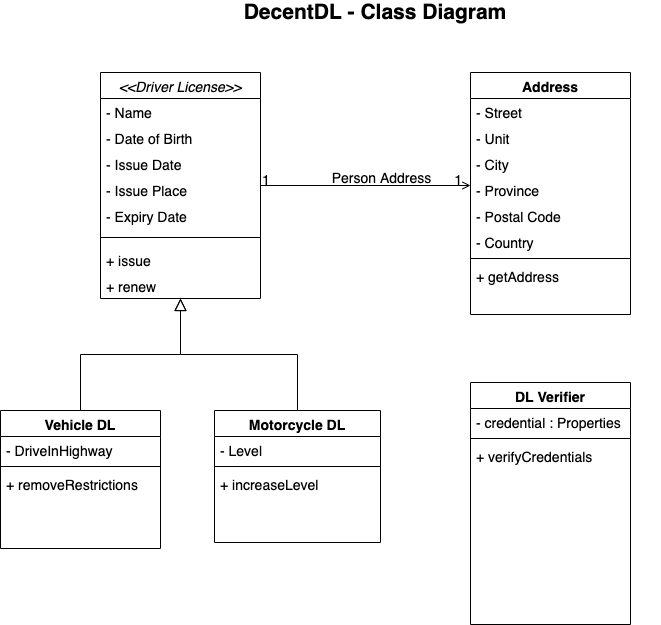

The diagram above was exported from draw.io. Its source (the exported page's mxGraphModel, read from the mxfile embedded in the PNG):
<mxGraphModel dx="1298" dy="768" grid="1" gridSize="10" guides="1" tooltips="1" connect="1" arrows="1" fold="1" page="1" pageScale="1" pageWidth="827" pageHeight="1169" math="0" shadow="0">
  <root>
    <mxCell id="WIyWlLk6GJQsqaUBKTNV-0" />
    <mxCell id="WIyWlLk6GJQsqaUBKTNV-1" parent="WIyWlLk6GJQsqaUBKTNV-0" />
    <mxCell id="zkfFHV4jXpPFQw0GAbJ--0" value="&lt;&lt;Driver License&gt;&gt;" style="swimlane;fontStyle=2;align=center;verticalAlign=top;childLayout=stackLayout;horizontal=1;startSize=26;horizontalStack=0;resizeParent=1;resizeLast=0;collapsible=1;marginBottom=0;rounded=0;shadow=0;strokeWidth=1;fontSize=14;" parent="WIyWlLk6GJQsqaUBKTNV-1" vertex="1">
      <mxGeometry x="170" y="180" width="160" height="226" as="geometry">
        <mxRectangle x="230" y="140" width="160" height="26" as="alternateBounds" />
      </mxGeometry>
    </mxCell>
    <mxCell id="zkfFHV4jXpPFQw0GAbJ--1" value="- Name" style="text;align=left;verticalAlign=top;spacingLeft=4;spacingRight=4;overflow=hidden;rotatable=0;points=[[0,0.5],[1,0.5]];portConstraint=eastwest;fontSize=14;" parent="zkfFHV4jXpPFQw0GAbJ--0" vertex="1">
      <mxGeometry y="26" width="160" height="26" as="geometry" />
    </mxCell>
    <mxCell id="zkfFHV4jXpPFQw0GAbJ--3" value="- Date of Birth&#10;" style="text;align=left;verticalAlign=top;spacingLeft=4;spacingRight=4;overflow=hidden;rotatable=0;points=[[0,0.5],[1,0.5]];portConstraint=eastwest;rounded=0;shadow=0;html=0;fontSize=14;" parent="zkfFHV4jXpPFQw0GAbJ--0" vertex="1">
      <mxGeometry y="52" width="160" height="26" as="geometry" />
    </mxCell>
    <mxCell id="Bwz6SLkW_nK_miOXBhBW-0" value="- Issue Date&#10;" style="text;align=left;verticalAlign=top;spacingLeft=4;spacingRight=4;overflow=hidden;rotatable=0;points=[[0,0.5],[1,0.5]];portConstraint=eastwest;rounded=0;shadow=0;html=0;fontSize=14;" vertex="1" parent="zkfFHV4jXpPFQw0GAbJ--0">
      <mxGeometry y="78" width="160" height="26" as="geometry" />
    </mxCell>
    <mxCell id="Bwz6SLkW_nK_miOXBhBW-1" value="- Issue Place&#10;" style="text;align=left;verticalAlign=top;spacingLeft=4;spacingRight=4;overflow=hidden;rotatable=0;points=[[0,0.5],[1,0.5]];portConstraint=eastwest;rounded=0;shadow=0;html=0;fontSize=14;" vertex="1" parent="zkfFHV4jXpPFQw0GAbJ--0">
      <mxGeometry y="104" width="160" height="26" as="geometry" />
    </mxCell>
    <mxCell id="Bwz6SLkW_nK_miOXBhBW-2" value="- Expiry Date" style="text;align=left;verticalAlign=top;spacingLeft=4;spacingRight=4;overflow=hidden;rotatable=0;points=[[0,0.5],[1,0.5]];portConstraint=eastwest;rounded=0;shadow=0;html=0;fontSize=14;" vertex="1" parent="zkfFHV4jXpPFQw0GAbJ--0">
      <mxGeometry y="130" width="160" height="26" as="geometry" />
    </mxCell>
    <mxCell id="zkfFHV4jXpPFQw0GAbJ--4" value="" style="line;html=1;strokeWidth=1;align=left;verticalAlign=middle;spacingTop=-1;spacingLeft=3;spacingRight=3;rotatable=0;labelPosition=right;points=[];portConstraint=eastwest;fontSize=14;" parent="zkfFHV4jXpPFQw0GAbJ--0" vertex="1">
      <mxGeometry y="156" width="160" height="18" as="geometry" />
    </mxCell>
    <mxCell id="zkfFHV4jXpPFQw0GAbJ--5" value="+ issue" style="text;align=left;verticalAlign=top;spacingLeft=4;spacingRight=4;overflow=hidden;rotatable=0;points=[[0,0.5],[1,0.5]];portConstraint=eastwest;fontSize=14;" parent="zkfFHV4jXpPFQw0GAbJ--0" vertex="1">
      <mxGeometry y="174" width="160" height="26" as="geometry" />
    </mxCell>
    <mxCell id="Bwz6SLkW_nK_miOXBhBW-4" value="+ renew" style="text;align=left;verticalAlign=top;spacingLeft=4;spacingRight=4;overflow=hidden;rotatable=0;points=[[0,0.5],[1,0.5]];portConstraint=eastwest;fontSize=14;" vertex="1" parent="zkfFHV4jXpPFQw0GAbJ--0">
      <mxGeometry y="200" width="160" height="26" as="geometry" />
    </mxCell>
    <mxCell id="zkfFHV4jXpPFQw0GAbJ--6" value="Vehicle DL" style="swimlane;fontStyle=1;align=center;verticalAlign=top;childLayout=stackLayout;horizontal=1;startSize=26;horizontalStack=0;resizeParent=1;resizeLast=0;collapsible=1;marginBottom=0;rounded=0;shadow=0;strokeWidth=1;fontSize=14;" parent="WIyWlLk6GJQsqaUBKTNV-1" vertex="1">
      <mxGeometry x="70" y="518" width="160" height="138" as="geometry">
        <mxRectangle x="130" y="380" width="160" height="26" as="alternateBounds" />
      </mxGeometry>
    </mxCell>
    <mxCell id="zkfFHV4jXpPFQw0GAbJ--7" value="- DriveInHighway" style="text;align=left;verticalAlign=top;spacingLeft=4;spacingRight=4;overflow=hidden;rotatable=0;points=[[0,0.5],[1,0.5]];portConstraint=eastwest;fontSize=14;" parent="zkfFHV4jXpPFQw0GAbJ--6" vertex="1">
      <mxGeometry y="26" width="160" height="26" as="geometry" />
    </mxCell>
    <mxCell id="zkfFHV4jXpPFQw0GAbJ--9" value="" style="line;html=1;strokeWidth=1;align=left;verticalAlign=middle;spacingTop=-1;spacingLeft=3;spacingRight=3;rotatable=0;labelPosition=right;points=[];portConstraint=eastwest;fontSize=14;" parent="zkfFHV4jXpPFQw0GAbJ--6" vertex="1">
      <mxGeometry y="52" width="160" height="8" as="geometry" />
    </mxCell>
    <mxCell id="zkfFHV4jXpPFQw0GAbJ--11" value="+ removeRestrictions" style="text;align=left;verticalAlign=top;spacingLeft=4;spacingRight=4;overflow=hidden;rotatable=0;points=[[0,0.5],[1,0.5]];portConstraint=eastwest;fontSize=14;" parent="zkfFHV4jXpPFQw0GAbJ--6" vertex="1">
      <mxGeometry y="60" width="160" height="26" as="geometry" />
    </mxCell>
    <mxCell id="zkfFHV4jXpPFQw0GAbJ--12" value="" style="endArrow=block;endSize=10;endFill=0;shadow=0;strokeWidth=1;rounded=0;edgeStyle=elbowEdgeStyle;elbow=vertical;fontSize=14;" parent="WIyWlLk6GJQsqaUBKTNV-1" source="zkfFHV4jXpPFQw0GAbJ--6" target="zkfFHV4jXpPFQw0GAbJ--0" edge="1">
      <mxGeometry width="160" relative="1" as="geometry">
        <mxPoint x="150" y="293" as="sourcePoint" />
        <mxPoint x="150" y="293" as="targetPoint" />
      </mxGeometry>
    </mxCell>
    <mxCell id="zkfFHV4jXpPFQw0GAbJ--13" value="Motorcycle DL" style="swimlane;fontStyle=1;align=center;verticalAlign=top;childLayout=stackLayout;horizontal=1;startSize=26;horizontalStack=0;resizeParent=1;resizeLast=0;collapsible=1;marginBottom=0;rounded=0;shadow=0;strokeWidth=1;fontSize=14;" parent="WIyWlLk6GJQsqaUBKTNV-1" vertex="1">
      <mxGeometry x="284" y="518" width="166" height="132" as="geometry">
        <mxRectangle x="340" y="380" width="170" height="26" as="alternateBounds" />
      </mxGeometry>
    </mxCell>
    <mxCell id="zkfFHV4jXpPFQw0GAbJ--14" value="- Level" style="text;align=left;verticalAlign=top;spacingLeft=4;spacingRight=4;overflow=hidden;rotatable=0;points=[[0,0.5],[1,0.5]];portConstraint=eastwest;fontSize=14;" parent="zkfFHV4jXpPFQw0GAbJ--13" vertex="1">
      <mxGeometry y="26" width="166" height="26" as="geometry" />
    </mxCell>
    <mxCell id="zkfFHV4jXpPFQw0GAbJ--15" value="" style="line;html=1;strokeWidth=1;align=left;verticalAlign=middle;spacingTop=-1;spacingLeft=3;spacingRight=3;rotatable=0;labelPosition=right;points=[];portConstraint=eastwest;fontSize=14;" parent="zkfFHV4jXpPFQw0GAbJ--13" vertex="1">
      <mxGeometry y="52" width="166" height="8" as="geometry" />
    </mxCell>
    <mxCell id="Bwz6SLkW_nK_miOXBhBW-5" value="+ increaseLevel" style="text;align=left;verticalAlign=top;spacingLeft=4;spacingRight=4;overflow=hidden;rotatable=0;points=[[0,0.5],[1,0.5]];portConstraint=eastwest;fontSize=14;" vertex="1" parent="zkfFHV4jXpPFQw0GAbJ--13">
      <mxGeometry y="60" width="166" height="26" as="geometry" />
    </mxCell>
    <mxCell id="zkfFHV4jXpPFQw0GAbJ--16" value="" style="endArrow=block;endSize=10;endFill=0;shadow=0;strokeWidth=1;rounded=0;edgeStyle=elbowEdgeStyle;elbow=vertical;fontSize=14;" parent="WIyWlLk6GJQsqaUBKTNV-1" source="zkfFHV4jXpPFQw0GAbJ--13" target="zkfFHV4jXpPFQw0GAbJ--0" edge="1">
      <mxGeometry width="160" relative="1" as="geometry">
        <mxPoint x="160" y="463" as="sourcePoint" />
        <mxPoint x="260" y="361" as="targetPoint" />
      </mxGeometry>
    </mxCell>
    <mxCell id="zkfFHV4jXpPFQw0GAbJ--17" value="Address" style="swimlane;fontStyle=1;align=center;verticalAlign=top;childLayout=stackLayout;horizontal=1;startSize=26;horizontalStack=0;resizeParent=1;resizeLast=0;collapsible=1;marginBottom=0;rounded=0;shadow=0;strokeWidth=1;fontSize=14;" parent="WIyWlLk6GJQsqaUBKTNV-1" vertex="1">
      <mxGeometry x="540" y="180" width="160" height="242" as="geometry">
        <mxRectangle x="550" y="140" width="160" height="26" as="alternateBounds" />
      </mxGeometry>
    </mxCell>
    <mxCell id="zkfFHV4jXpPFQw0GAbJ--18" value="- Street" style="text;align=left;verticalAlign=top;spacingLeft=4;spacingRight=4;overflow=hidden;rotatable=0;points=[[0,0.5],[1,0.5]];portConstraint=eastwest;fontSize=14;" parent="zkfFHV4jXpPFQw0GAbJ--17" vertex="1">
      <mxGeometry y="26" width="160" height="26" as="geometry" />
    </mxCell>
    <mxCell id="Bwz6SLkW_nK_miOXBhBW-3" value="- Unit" style="text;align=left;verticalAlign=top;spacingLeft=4;spacingRight=4;overflow=hidden;rotatable=0;points=[[0,0.5],[1,0.5]];portConstraint=eastwest;fontSize=14;" vertex="1" parent="zkfFHV4jXpPFQw0GAbJ--17">
      <mxGeometry y="52" width="160" height="26" as="geometry" />
    </mxCell>
    <mxCell id="zkfFHV4jXpPFQw0GAbJ--19" value="- City" style="text;align=left;verticalAlign=top;spacingLeft=4;spacingRight=4;overflow=hidden;rotatable=0;points=[[0,0.5],[1,0.5]];portConstraint=eastwest;rounded=0;shadow=0;html=0;fontSize=14;" parent="zkfFHV4jXpPFQw0GAbJ--17" vertex="1">
      <mxGeometry y="78" width="160" height="26" as="geometry" />
    </mxCell>
    <mxCell id="zkfFHV4jXpPFQw0GAbJ--20" value="- Province" style="text;align=left;verticalAlign=top;spacingLeft=4;spacingRight=4;overflow=hidden;rotatable=0;points=[[0,0.5],[1,0.5]];portConstraint=eastwest;rounded=0;shadow=0;html=0;fontSize=14;" parent="zkfFHV4jXpPFQw0GAbJ--17" vertex="1">
      <mxGeometry y="104" width="160" height="26" as="geometry" />
    </mxCell>
    <mxCell id="zkfFHV4jXpPFQw0GAbJ--21" value="- Postal Code" style="text;align=left;verticalAlign=top;spacingLeft=4;spacingRight=4;overflow=hidden;rotatable=0;points=[[0,0.5],[1,0.5]];portConstraint=eastwest;rounded=0;shadow=0;html=0;fontSize=14;" parent="zkfFHV4jXpPFQw0GAbJ--17" vertex="1">
      <mxGeometry y="130" width="160" height="26" as="geometry" />
    </mxCell>
    <mxCell id="zkfFHV4jXpPFQw0GAbJ--22" value="- Country" style="text;align=left;verticalAlign=top;spacingLeft=4;spacingRight=4;overflow=hidden;rotatable=0;points=[[0,0.5],[1,0.5]];portConstraint=eastwest;rounded=0;shadow=0;html=0;fontSize=14;" parent="zkfFHV4jXpPFQw0GAbJ--17" vertex="1">
      <mxGeometry y="156" width="160" height="26" as="geometry" />
    </mxCell>
    <mxCell id="zkfFHV4jXpPFQw0GAbJ--23" value="" style="line;html=1;strokeWidth=1;align=left;verticalAlign=middle;spacingTop=-1;spacingLeft=3;spacingRight=3;rotatable=0;labelPosition=right;points=[];portConstraint=eastwest;fontSize=14;" parent="zkfFHV4jXpPFQw0GAbJ--17" vertex="1">
      <mxGeometry y="182" width="160" height="8" as="geometry" />
    </mxCell>
    <mxCell id="zkfFHV4jXpPFQw0GAbJ--24" value="+ getAddress" style="text;align=left;verticalAlign=top;spacingLeft=4;spacingRight=4;overflow=hidden;rotatable=0;points=[[0,0.5],[1,0.5]];portConstraint=eastwest;fontSize=14;" parent="zkfFHV4jXpPFQw0GAbJ--17" vertex="1">
      <mxGeometry y="190" width="160" height="26" as="geometry" />
    </mxCell>
    <mxCell id="zkfFHV4jXpPFQw0GAbJ--26" value="" style="endArrow=open;shadow=0;strokeWidth=1;rounded=0;endFill=1;edgeStyle=elbowEdgeStyle;elbow=vertical;fontSize=14;" parent="WIyWlLk6GJQsqaUBKTNV-1" source="zkfFHV4jXpPFQw0GAbJ--0" target="zkfFHV4jXpPFQw0GAbJ--17" edge="1">
      <mxGeometry x="0.5" y="41" relative="1" as="geometry">
        <mxPoint x="330" y="282" as="sourcePoint" />
        <mxPoint x="490" y="282" as="targetPoint" />
        <mxPoint x="-40" y="32" as="offset" />
      </mxGeometry>
    </mxCell>
    <mxCell id="zkfFHV4jXpPFQw0GAbJ--27" value="1" style="resizable=0;align=left;verticalAlign=bottom;labelBackgroundColor=none;fontSize=14;" parent="zkfFHV4jXpPFQw0GAbJ--26" connectable="0" vertex="1">
      <mxGeometry x="-1" relative="1" as="geometry">
        <mxPoint y="4" as="offset" />
      </mxGeometry>
    </mxCell>
    <mxCell id="zkfFHV4jXpPFQw0GAbJ--28" value="1" style="resizable=0;align=right;verticalAlign=bottom;labelBackgroundColor=none;fontSize=14;" parent="zkfFHV4jXpPFQw0GAbJ--26" connectable="0" vertex="1">
      <mxGeometry x="1" relative="1" as="geometry">
        <mxPoint x="-7" y="4" as="offset" />
      </mxGeometry>
    </mxCell>
    <mxCell id="zkfFHV4jXpPFQw0GAbJ--29" value="Person Address" style="text;html=1;resizable=0;points=[];;align=center;verticalAlign=middle;labelBackgroundColor=none;rounded=0;shadow=0;strokeWidth=1;fontSize=14;" parent="zkfFHV4jXpPFQw0GAbJ--26" vertex="1" connectable="0">
      <mxGeometry x="0.5" y="49" relative="1" as="geometry">
        <mxPoint x="-38" y="40" as="offset" />
      </mxGeometry>
    </mxCell>
    <mxCell id="Bwz6SLkW_nK_miOXBhBW-9" value="DL Verifier" style="swimlane;fontStyle=1;align=center;verticalAlign=top;childLayout=stackLayout;horizontal=1;startSize=26;horizontalStack=0;resizeParent=1;resizeLast=0;collapsible=1;marginBottom=0;rounded=0;shadow=0;strokeWidth=1;fontSize=14;" vertex="1" parent="WIyWlLk6GJQsqaUBKTNV-1">
      <mxGeometry x="540" y="490" width="160" height="242" as="geometry">
        <mxRectangle x="550" y="140" width="160" height="26" as="alternateBounds" />
      </mxGeometry>
    </mxCell>
    <mxCell id="Bwz6SLkW_nK_miOXBhBW-10" value="- credential : Properties" style="text;align=left;verticalAlign=top;spacingLeft=4;spacingRight=4;overflow=hidden;rotatable=0;points=[[0,0.5],[1,0.5]];portConstraint=eastwest;fontSize=14;" vertex="1" parent="Bwz6SLkW_nK_miOXBhBW-9">
      <mxGeometry y="26" width="160" height="26" as="geometry" />
    </mxCell>
    <mxCell id="Bwz6SLkW_nK_miOXBhBW-16" value="" style="line;html=1;strokeWidth=1;align=left;verticalAlign=middle;spacingTop=-1;spacingLeft=3;spacingRight=3;rotatable=0;labelPosition=right;points=[];portConstraint=eastwest;fontSize=14;" vertex="1" parent="Bwz6SLkW_nK_miOXBhBW-9">
      <mxGeometry y="52" width="160" height="8" as="geometry" />
    </mxCell>
    <mxCell id="Bwz6SLkW_nK_miOXBhBW-17" value="+ verifyCredentials" style="text;align=left;verticalAlign=top;spacingLeft=4;spacingRight=4;overflow=hidden;rotatable=0;points=[[0,0.5],[1,0.5]];portConstraint=eastwest;fontSize=14;" vertex="1" parent="Bwz6SLkW_nK_miOXBhBW-9">
      <mxGeometry y="60" width="160" height="26" as="geometry" />
    </mxCell>
    <mxCell id="Bwz6SLkW_nK_miOXBhBW-18" value="&lt;font style=&quot;font-size: 21px&quot;&gt;&lt;b&gt;DecentDL - Class Diagram&lt;/b&gt;&lt;/font&gt;" style="text;html=1;strokeColor=none;fillColor=none;align=center;verticalAlign=middle;whiteSpace=wrap;rounded=0;fontSize=14;" vertex="1" parent="WIyWlLk6GJQsqaUBKTNV-1">
      <mxGeometry x="160" y="110" width="570" height="20" as="geometry" />
    </mxCell>
  </root>
</mxGraphModel>